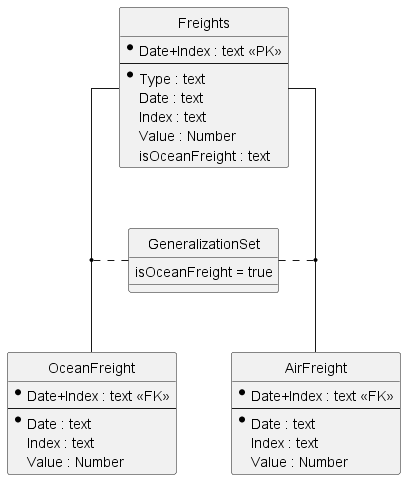

The diagram above was rendered by PlantUML. Its source (embedded in the PNG):
@startuml
hide circle
skinparam linetype ortho
entity "Freights" as Fr {
* Date+Index : text <<PK>>
--
* Type : text
Date : text
Index : text
Value : Number
isOceanFreight : text
}
entity "OceanFreight" as OcFr {
* Date+Index : text <<FK>>
--
* Date : text
Index : text
Value : Number
}
entity "AirFreight" as AiFr {
* Date+Index : text <<FK>>
--
* Date : text
Index : text
Value : Number
}
Fr -- OcFr
Fr -- AiFr

GeneralizationSet ..(Fr, AiFr)
(Fr, OcFr) .. GeneralizationSet

class GeneralizationSet {
  isOceanFreight = true
}

@enduml